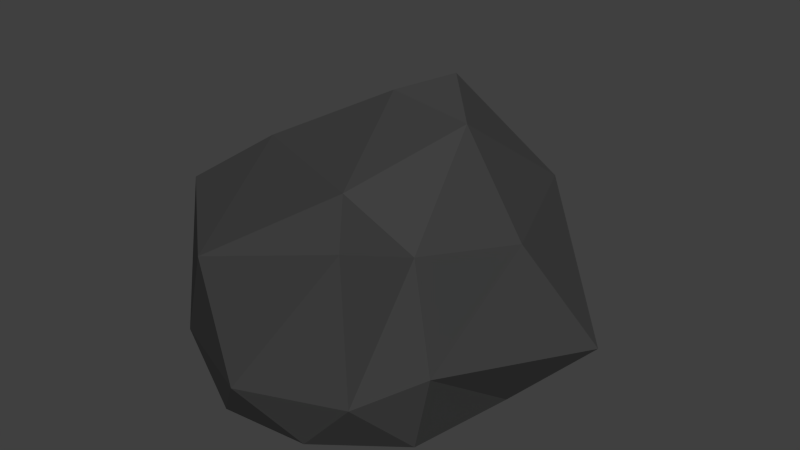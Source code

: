 # Source: JB-SteinDunkel2.blend  (saved by Blender 2.72.0; exported with 4.5.12 LTS)
import bpy
from mathutils import Matrix  # noqa: F401  (used for matrix-valued properties, if any)

bpy.ops.wm.read_factory_settings(use_empty=True)
scene = bpy.context.scene
scene.name = 'Scene'

# ---- collections
col_collection_1 = bpy.data.collections.new('Collection 1'); scene.collection.children.link(col_collection_1)

# ---- materials (node trees are filled in below, after node groups)
mat_stein_dunkel = bpy.data.materials.new('Stein.dunkel')
mat_stein_dunkel.alpha_threshold = 0.0
mat_stein_dunkel.diffuse_color = (0.05222, 0.05222, 0.05222, 1.0)
mat_stein_dunkel.roughness = 0.5

# ---- material node trees

# ---- world
world_world = bpy.data.worlds.new('World'); scene.world = world_world
world_world.color = (0.05088, 0.05088, 0.05088)
world_world.use_sun_shadow = False
world_world.sun_shadow_jitter_overblur = 0.0
world_world.cycles.sampling_method = 'MANUAL'
world_world.cycles.sample_map_resolution = 256

# ---- meshes
me_icosphere = bpy.data.meshes.new('Icosphere')
me_icosphere.from_pydata([(2.233e-10, -2.135e-09, -0.5084), (0.8375, -0.7517, -0.5084), (-0.3199, -1.216, -0.5084), (-1.035, -2.135e-09, -0.5084), (-0.3199, 1.216, -0.5084), (0.8375, 0.7517, -0.5084), (0.6313, -1.144, 0.9023), (-0.9642, -0.7699, 0.7597), (-1.083, 0.8898, 0.4243), (0.4321, 1.01, 0.5439), (1.035, -2.135e-09, 0.6358), (-0.02159, 0.0833, 1.33), (-0.188, -0.7149, -0.5084), (0.4922, -0.4418, -0.5084), (0.3042, -1.157, -0.5084), (0.9845, -2.135e-09, -0.5084), (0.4922, 0.4418, -0.5084), (-0.6085, -2.135e-09, -0.5084), (-0.7965, -0.7149, -0.5084), (-0.188, 0.7149, -0.5084), (-0.7965, 0.7149, -0.5084), (0.3042, 1.157, -0.5084), (0.9545, -0.7603, 0.03564), (1.391, 0.3929, -0.1494), (2.233e-10, -1.43, -0.08756), (0.6803, -1.157, -0.08756), (-1.101, -0.4418, -0.08756), (-0.6803, -1.157, -0.08756), (-0.6803, 1.157, -0.08756), (-1.101, 0.4418, -0.08756), (0.6803, 1.157, -0.08756), (2.233e-10, 1.43, -0.08756), (0.7965, -0.7149, 0.7628), (-0.04379, -1.546, 0.8264), (-1.087, 0.01701, 0.5897), (-0.1887, 1.044, 0.9198), (0.7965, 0.7149, 0.7628), (0.3275, -0.7787, 1.037), (0.6085, -2.135e-09, 1.288), (-0.7156, -0.3133, 0.9698), (-0.4868, 0.5958, 1.065), (0.3734, 0.1971, 1.497)], [], [(0, 13, 12), (1, 13, 15), (0, 12, 17), (0, 17, 19), (0, 19, 16), (1, 15, 22), (2, 14, 24), (3, 18, 26), (4, 20, 28), (5, 21, 30), (1, 22, 25), (2, 24, 27), (3, 26, 29), (4, 28, 31), (5, 30, 23), (6, 32, 37), (7, 33, 39), (8, 34, 40), (9, 35, 41), (10, 36, 38), (12, 14, 2), (12, 13, 14), (13, 1, 14), (15, 16, 5), (15, 13, 16), (13, 0, 16), (17, 18, 3), (17, 12, 18), (12, 2, 18), (19, 20, 4), (19, 17, 20), (17, 3, 20), (16, 21, 5), (16, 19, 21), (19, 4, 21), (22, 23, 10), (22, 15, 23), (15, 5, 23), (24, 25, 6), (24, 14, 25), (14, 1, 25), (26, 27, 7), (26, 18, 27), (18, 2, 27), (28, 29, 8), (28, 20, 29), (20, 3, 29), (30, 31, 9), (30, 21, 31), (21, 4, 31), (25, 32, 6), (25, 22, 32), (22, 10, 32), (27, 33, 7), (27, 24, 33), (24, 6, 33), (29, 34, 8), (29, 26, 34), (26, 7, 34), (31, 35, 9), (31, 28, 35), (28, 8, 35), (23, 36, 10), (23, 30, 36), (30, 9, 36), (37, 38, 11), (37, 32, 38), (32, 10, 38), (39, 37, 11), (39, 33, 37), (33, 6, 37), (40, 39, 11), (40, 34, 39), (34, 7, 39), (41, 40, 11), (41, 35, 40), (35, 8, 40), (38, 41, 11), (38, 36, 41), (36, 9, 41)])
me_icosphere.materials.append(mat_stein_dunkel)
me_icosphere.use_remesh_preserve_volume = False
me_icosphere.use_remesh_preserve_attributes = False
me_icosphere.use_mirror_vertex_groups = False
me_icosphere.update()

# ---- objects
ob_stein_dunkel = bpy.data.objects.new('Stein.dunkel', me_icosphere)

# ---- transforms, parenting, visibility, modifiers, constraints
ob_stein_dunkel.location = (0.0, 0.0, 0.0)
ob_stein_dunkel.lineart.crease_threshold = 0.0

# ---- collection membership
col_collection_1.objects.link(ob_stein_dunkel)

# ---- scene / render settings (as saved in the file)
scene.frame_start = 1; scene.frame_end = 250; scene.frame_set(1)
scene.render.engine = 'CYCLES'
scene.render.resolution_percentage = 50
scene.render.dither_intensity = 0.0
scene.cycles.use_denoising = False
scene.cycles.samples = 10
scene.cycles.sampling_pattern = 'TABULATED_SOBOL'
scene.cycles.light_sampling_threshold = 0.0
scene.cycles.use_adaptive_sampling = False
scene.cycles.use_light_tree = False
scene.cycles.blur_glossy = 0.0
scene.cycles.pixel_filter_type = 'GAUSSIAN'
scene.cycles.sample_clamp_indirect = 0.0
scene.view_settings.view_transform = 'Standard'
bpy.context.view_layer.update()

# ---- added for rendering (the .blend has no active camera and no usable light): camera, sun
cam_auto = bpy.data.cameras.new('AutoCamera')
cam_auto.lens = 50.0
cam_auto.sensor_width = 36.0
cam_auto.clip_end = 1000.0
ob_auto_camera = bpy.data.objects.new('AutoCamera', cam_auto)
scene.collection.objects.link(ob_auto_camera)
ob_auto_camera.location = (4.18777, -4.90934, 3.72842)
ob_auto_camera.rotation_euler = (1.09748, -7.21219e-08, 0.694738)
scene.camera = ob_auto_camera
light_auto_sun = bpy.data.lights.new('AutoSun', 'SUN')
light_auto_sun.energy = 3.0
light_auto_sun.angle = 0.0523599
ob_auto_sun = bpy.data.objects.new('AutoSun', light_auto_sun)
scene.collection.objects.link(ob_auto_sun)
ob_auto_sun.rotation_euler = (0.872665, 0.174533, 0.523599)
bpy.context.view_layer.update()
